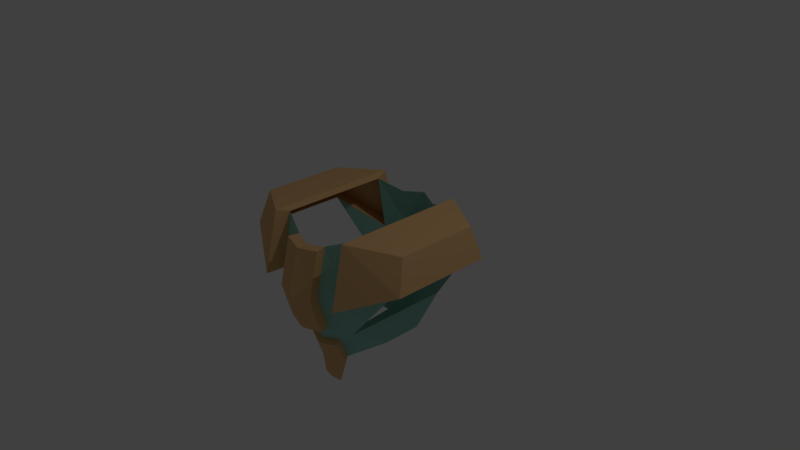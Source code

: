 # Source: armour.blend  (saved by Blender 2.79.0; exported with 4.5.12 LTS)
import bpy
from mathutils import Matrix  # noqa: F401  (used for matrix-valued properties, if any)

bpy.ops.wm.read_factory_settings(use_empty=True)
scene = bpy.context.scene
scene.name = 'Scene'

# ---- collections
col_collection_1 = bpy.data.collections.new('Collection 1'); scene.collection.children.link(col_collection_1)

# ---- materials (node trees are filled in below, after node groups)
mat_armourbase = bpy.data.materials.new('armourBase')
mat_armourbase.alpha_threshold = 0.0
mat_armourbase.use_transparent_shadow = False
mat_armourbase.diffuse_color = (0.3131, 0.6152, 0.5299, 1.0)
mat_armourbase.roughness = 0.5
mat_armourbase.line_color = (0.0, 0.0, 0.0, 1.0)
mat_material = bpy.data.materials.new('Material')
mat_material.alpha_threshold = 0.0
mat_material.use_transparent_shadow = False
mat_material.diffuse_color = (0.8, 0.4823, 0.2178, 1.0)
mat_material.roughness = 0.5

# ---- material node trees

# ---- world
world_world = bpy.data.worlds.new('World'); scene.world = world_world
world_world.color = (0.05088, 0.05088, 0.05088)
world_world.use_sun_shadow = False
world_world.sun_shadow_jitter_overblur = 0.0
world_world.cycles.sampling_method = 'MANUAL'

# ---- cameras
cam_camera = bpy.data.cameras.new('Camera')
cam_camera.clip_end = 100.0
cam_camera.lens = 35.0
cam_camera.sensor_width = 32.0
cam_camera.sensor_height = 18.0
cam_camera.ortho_scale = 7.314
cam_camera.dof.focus_distance = 0.0
cam_camera.dof.aperture_fstop = 128.0

# ---- lights
light_lamp = bpy.data.lights.new('Lamp', 'POINT')
light_lamp.transmission_factor = 0.0
light_lamp.cutoff_distance = 30.0
light_lamp.energy = 100.0
light_lamp.shadow_buffer_clip_start = 1.001
light_lamp.shadow_soft_size = 0.1
light_lamp.shadow_maximum_resolution = 0.006
light_lamp.use_absolute_resolution = True

# ---- meshes
me_cube = bpy.data.meshes.new('Cube')
me_cube.from_pydata([(0.7985, 0.7009, -1.074), (0.7985, -0.8, -1.074), (0.0, -1.0, -1.074), (0.0, 1.0, -1.074), (0.7985, 0.7009, 1.181), (0.7985, -0.8, 1.181), (0.0, -1.0, 0.884), (0.0, 1.0, 1.0), (0.0, -1.146, -1.078), (0.3864, -1.067, -1.057), (0.7985, 0.3082, -1.726), (0.7985, -0.2422, -1.726), (0.0, 0.6523, -2.214), (0.0, -0.6989, -2.207), (0.8102, 0.8206, -0.1465), (0.8102, -0.926, -0.1465), (0.0, 1.169, -0.1465), (1.687, 0.4898, 0.4293), (1.687, -0.5746, 0.4293), (0.3408, -0.9203, -1.053), (0.3408, -0.9203, 0.9296), (0.266, -0.5763, -2.158), (0.3429, -1.066, -0.1661), (0.3925, 0.8825, -1.053), (0.3925, 0.8825, 0.9296), (0.3177, 0.5429, -2.054), (0.3953, 1.032, -0.1661), (0.0, 0.8261, -1.644), (0.0, -0.7954, -1.644), (0.7985, -0.5211, -1.4), (0.7985, 0.5046, -1.4), (0.3034, -0.7109, -1.566), (0.3551, 0.7127, -1.553), (0.3126, -0.6719, -2.159), (0.0, -0.7945, -2.208), (0.3499, -0.793, -1.639), (0.0, -0.8775, -1.717), (0.1935, -0.6556, -2.794), (0.0, -0.6749, -2.802), (0.2008, -0.6707, -2.794), (0.0, -0.69, -2.802), (0.8927, 1.066, -0.1934), (0.8745, 0.8787, 1.28), (0.8973, -1.17, -0.1921), (0.878, -0.9773, 1.279), (1.877, 0.6626, 0.3951), (1.746, 0.5322, 1.186), (1.879, -0.7453, 0.3957), (1.747, -0.6112, 1.187), (0.0, -1.305, -0.1504), (0.0, -1.146, 0.8801), (0.3864, -1.067, 0.9257), (0.3885, -1.213, -0.17)], [], [(15, 18, 47, 43), (2, 19, 9, 8), (18, 17, 45, 47), (26, 23, 3, 16), (15, 1, 18), (17, 14, 41, 45), (15, 5, 20, 22), (1, 15, 22, 19), (13, 21, 37, 38), (32, 30, 10, 25), (30, 29, 11, 10), (4, 5, 44, 42), (24, 26, 16, 7), (29, 31, 21, 11), (20, 6, 50, 51), (4, 14, 26, 24), (27, 32, 25, 12), (14, 0, 23, 26), (12, 25, 21, 13), (3, 23, 32, 27), (1, 19, 31, 29), (0, 1, 29, 30), (23, 0, 30, 32), (19, 2, 28, 31), (35, 36, 34, 33), (21, 31, 35, 33), (31, 28, 36, 35), (38, 37, 39, 40), (33, 34, 40, 39), (21, 33, 39, 37), (14, 17, 0), (42, 44, 48, 46), (45, 46, 48, 47), (41, 42, 46, 45), (44, 43, 47, 48), (5, 15, 43, 44), (14, 4, 42, 41), (52, 51, 50, 49), (9, 52, 49, 8), (22, 20, 51, 52), (19, 22, 52, 9)])
me_cube.polygons.foreach_set('material_index', [1, 1, 1, 0, 0, 1, 0, 0, 1, 0, 0, 1, 0, 0, 1, 0, 0, 0, 0, 0, 0, 0, 0, 0, 1, 1, 1, 1, 1, 1, 0, 1, 1, 1, 1, 1, 1, 1, 1, 1, 1])
me_cube.materials.append(mat_armourbase)
me_cube.materials.append(mat_material)
me_cube.use_remesh_preserve_volume = False
me_cube.use_remesh_preserve_attributes = False
me_cube.use_mirror_vertex_groups = False
me_cube.update()

# ---- objects
ob_cube = bpy.data.objects.new('Cube', me_cube)
ob_lamp = bpy.data.objects.new('Lamp', light_lamp)
ob_camera = bpy.data.objects.new('Camera', cam_camera)

# ---- transforms, parenting, visibility, modifiers, constraints
ob_cube.location = (0.0, 0.0, 0.0)
ob_cube.scale = (0.7199, 0.9825, 0.5654)
ob_cube.lock_rotations_4d = False
ob_cube.empty_display_type = 'ARROWS'
ob_cube.lineart.crease_threshold = 0.0
_m = ob_cube.modifiers.new('Mirror', 'MIRROR')
_m.use_clip = True
ob_lamp.location = (4.076, 1.005, 5.904)
ob_lamp.rotation_euler = (0.6503, 0.05522, 1.866)
ob_lamp.lock_rotations_4d = False
ob_lamp.empty_display_type = 'ARROWS'
ob_lamp.color = (0.0, 0.0, 0.0, 0.0)
ob_lamp.lineart.crease_threshold = 0.0
ob_camera.location = (7.481, -6.508, 5.344)
ob_camera.rotation_euler = (1.109, 0.0, 0.8149)
ob_camera.lock_rotations_4d = False
ob_camera.empty_display_type = 'ARROWS'
ob_camera.color = (0.0, 0.0, 0.0, 0.0)
ob_camera.display_type = 'WIRE'
ob_camera.lineart.crease_threshold = 0.0

# ---- collection membership
col_collection_1.objects.link(ob_cube)
col_collection_1.objects.link(ob_lamp)
col_collection_1.objects.link(ob_camera)

# ---- scene / render settings (as saved in the file)
scene.camera = ob_camera
scene.frame_start = 1; scene.frame_end = 250; scene.frame_set(1)
scene.render.engine = 'BLENDER_EEVEE_NEXT'
scene.render.resolution_percentage = 50
scene.render.dither_intensity = 0.0
scene.cycles.use_denoising = False
scene.cycles.samples = 128
scene.cycles.sampling_pattern = 'TABULATED_SOBOL'
scene.cycles.use_adaptive_sampling = False
scene.cycles.use_light_tree = False
scene.cycles.blur_glossy = 0.0
scene.cycles.sample_clamp_indirect = 0.0
scene.view_settings.view_transform = 'Standard'
bpy.context.view_layer.update()
